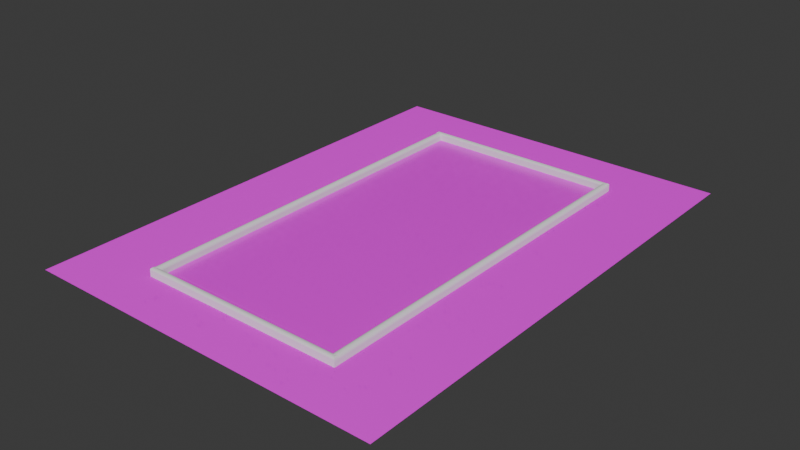 # Source: map1.blend  (saved by Blender 4.0.36; exported with 4.5.12 LTS)
import bpy
from mathutils import Matrix  # noqa: F401  (used for matrix-valued properties, if any)

bpy.ops.wm.read_factory_settings(use_empty=True)
scene = bpy.context.scene
scene.name = 'Scene'

# ---- collections
col_collection = bpy.data.collections.new('Collection'); scene.collection.children.link(col_collection)

# ---- images (referenced by path relative to the original .blend; pixels are not part of the script)
import os
ASSET_DIR = os.environ.get("B2B_ASSET_DIR", "")  # directory of the original .blend (textures are referenced by path, not embedded)
HERE = os.path.dirname(os.path.abspath(__file__))  # packed textures are extracted next to this script under _unpacked/

def load_image(name, relpath, width, height, colorspace="sRGB"):
    """Load a texture the original file referenced (path relative to the .blend, or extracted next to this script)."""
    p = next((c for c in (os.path.join(HERE, relpath), os.path.join(ASSET_DIR, relpath)) if relpath and os.path.exists(c)), "")
    if p:
        img = bpy.data.images.load(p, check_existing=True)
        img.name = name
    else:  # same state as the original file: an image datablock whose file is absent (Cycles renders it pink)
        img = bpy.data.images.new(name, width, height)
        img.source = "FILE"
        img.filepath = "//" + (relpath or name)
    img.colorspace_settings.name = colorspace
    return img
img_metal_floor_001_height_png = load_image('Metal_Floor_001_height.png', 'textures/metalFloor/Metal_Floor_001_height.png', 1024, 1024, 'Non-Color')
img_metal_floor_001_basecolor_jpg = load_image('Metal_Floor_001_basecolor.jpg', 'textures/metalFloor/Metal_Floor_001_basecolor.jpg', 1024, 1024, 'sRGB')
img_metal_floor_001_metallic_jpg = load_image('Metal_Floor_001_metallic.jpg', 'textures/metalFloor/Metal_Floor_001_metallic.jpg', 1024, 1024, 'Non-Color')
img_metal_floor_001_roughness_jpg = load_image('Metal_Floor_001_roughness.jpg', 'textures/metalFloor/Metal_Floor_001_roughness.jpg', 1024, 1024, 'Non-Color')
img_metal_floor_001_normal_jpg = load_image('Metal_Floor_001_normal.jpg', 'textures/metalFloor/Metal_Floor_001_normal.jpg', 1024, 1024, 'Non-Color')
img_metal_floor_001_ambientocclusion_jpg = load_image('Metal_Floor_001_ambientOcclusion.jpg', 'textures/metalFloor/Metal_Floor_001_ambientOcclusion.jpg', 1024, 1024, 'Non-Color')
img_stylized_grass_003_height_png = load_image('Stylized_Grass_003_height.png', 'textures/Stylized_Grass_003_SD-20240325T130359Z-001/Stylized_Grass_003_SD/Stylized_Grass_003_height.png', 1024, 1024, 'Non-Color')
img_stylized_grass_003_normal_jpg = load_image('Stylized_Grass_003_normal.jpg', 'textures/Stylized_Grass_003_SD-20240325T130359Z-001/Stylized_Grass_003_SD/Stylized_Grass_003_normal.jpg', 1024, 1024, 'Non-Color')
img_stylized_grass_003_ambientocclusion_jpg = load_image('Stylized_Grass_003_ambientOcclusion.jpg', 'textures/Stylized_Grass_003_SD-20240325T130359Z-001/Stylized_Grass_003_SD/Stylized_Grass_003_ambientOcclusion.jpg', 1024, 1024, 'Non-Color')
img_stylized_grass_003_roughness_jpg = load_image('Stylized_Grass_003_roughness.jpg', 'textures/Stylized_Grass_003_SD-20240325T130359Z-001/Stylized_Grass_003_SD/Stylized_Grass_003_roughness.jpg', 1024, 1024, 'Non-Color')
img_stylized_grass_003_basecolor_jpg = load_image('Stylized_Grass_003_basecolor.jpg', 'textures/Stylized_Grass_003_SD-20240325T130359Z-001/Stylized_Grass_003_SD/Stylized_Grass_003_basecolor.jpg', 1024, 1024, 'sRGB')

# ---- materials (node trees are filled in below, after node groups)
mat_metalfloor = bpy.data.materials.new('metalFloor')
mat_metalfloor.use_transparent_shadow = False
mat_material_003 = bpy.data.materials.new('Material.003')
mat_material_003.use_transparent_shadow = False

# ---- material node trees
mat_metalfloor.use_nodes = True; mat_metalfloor.node_tree.nodes.clear()
_N = mat_metalfloor.node_tree.nodes; _L = mat_metalfloor.node_tree.links
n0 = _N.new('ShaderNodeOutputMaterial'); n0.name = 'Material Output'; n0.location = (300, 300)
n1 = _N.new('ShaderNodeBsdfPrincipled'); n1.name = 'Principled BSDF'; n1.location = (10, 300)
n1.inputs[3].default_value = 1.45
n2 = _N.new('ShaderNodeTexImage'); n2.name = 'Image Texture'; n2.location = (88, -1440)
n2.label = 'Displacement'
n2.image = img_metal_floor_001_height_png
n3 = _N.new('ShaderNodeDisplacement'); n3.name = 'Displacement'; n3.location = (110, -400)
n3.inputs[2].default_value = 1.0
n4 = _N.new('ShaderNodeTexImage'); n4.name = 'Image Texture.001'; n4.location = (88, -320)
n4.label = 'Base Color'
n4.image = img_metal_floor_001_basecolor_jpg
n5 = _N.new('ShaderNodeTexImage'); n5.name = 'Image Texture.002'; n5.location = (88, -600)
n5.label = 'Metallic'
n5.image = img_metal_floor_001_metallic_jpg
n6 = _N.new('ShaderNodeTexImage'); n6.name = 'Image Texture.003'; n6.location = (88, -880)
n6.label = 'Roughness'
n6.image = img_metal_floor_001_roughness_jpg
n7 = _N.new('ShaderNodeTexImage'); n7.name = 'Image Texture.004'; n7.location = (88, -1160)
n7.label = 'Normal'
n7.image = img_metal_floor_001_normal_jpg
n8 = _N.new('ShaderNodeNormalMap'); n8.name = 'Normal Map'; n8.location = (-240, -620)
n9 = _N.new('ShaderNodeTexImage'); n9.name = 'Image Texture.005'; n9.location = (88, -40)
n9.label = 'Ambient Occlusion'
n9.image = img_metal_floor_001_ambientocclusion_jpg
n10 = _N.new('ShaderNodeMapping'); n10.name = 'Mapping'; n10.location = (230, -40)
n10.inputs[3].default_value = (2.0, 2.0, 1.0)
n11 = _N.new('NodeReroute'); n11.name = 'Reroute'; n11.location = (38, -831)
n11.width = 16
n11.socket_idname = 'NodeSocketVector'
n12 = _N.new('ShaderNodeTexCoord'); n12.name = 'Texture Coordinate'; n12.location = (30, -40)
n13 = _N.new('NodeFrame'); n13.name = 'Frame'; n13.location = (-1270, 340)
n13.label = 'Mapping'
n13.width = 400
n14 = _N.new('NodeFrame'); n14.name = 'Frame.001'; n14.location = (-628, 540)
n14.label = 'Textures'
n14.width = 358
n2.parent = n14
n4.parent = n14
n5.parent = n14
n6.parent = n14
n7.parent = n14
n9.parent = n14
n10.parent = n13
n11.parent = n14
n12.parent = n13
_L.new(n1.outputs[0], n0.inputs[0])
_L.new(n2.outputs[0], n3.inputs[0])
_L.new(n3.outputs[0], n0.inputs[2])
_L.new(n4.outputs[0], n1.inputs[0])
_L.new(n5.outputs[0], n1.inputs[1])
_L.new(n6.outputs[0], n1.inputs[2])
_L.new(n7.outputs[0], n8.inputs[1])
_L.new(n8.outputs[0], n1.inputs[5])
_L.new(n11.outputs[0], n9.inputs[0])
_L.new(n11.outputs[0], n4.inputs[0])
_L.new(n11.outputs[0], n5.inputs[0])
_L.new(n11.outputs[0], n6.inputs[0])
_L.new(n11.outputs[0], n7.inputs[0])
_L.new(n11.outputs[0], n2.inputs[0])
_L.new(n10.outputs[0], n11.inputs[0])
_L.new(n12.outputs[2], n10.inputs[0])
n0.is_active_output = True
mat_material_003.use_nodes = True; mat_material_003.node_tree.nodes.clear()
_N = mat_material_003.node_tree.nodes; _L = mat_material_003.node_tree.links
n0 = _N.new('NodeFrame'); n0.name = 'Frame'; n0.location = (-1270, 340)
n0.label = 'Mapping'
n0.width = 400
n1 = _N.new('NodeFrame'); n1.name = 'Frame.001'; n1.location = (-628, 540)
n1.label = 'Textures'
n1.width = 358
n2 = _N.new('ShaderNodeOutputMaterial'); n2.name = 'Material Output'; n2.location = (300, 300)
n3 = _N.new('ShaderNodeDisplacement'); n3.name = 'Displacement'; n3.location = (110, -400)
n3.inputs[2].default_value = 1.0
n4 = _N.new('ShaderNodeNormalMap'); n4.name = 'Normal Map'; n4.location = (-240, -340)
n5 = _N.new('ShaderNodeTexCoord'); n5.name = 'Texture Coordinate'; n5.location = (30, -40)
n6 = _N.new('ShaderNodeTexImage'); n6.name = 'Image Texture'; n6.location = (88, -1160)
n6.label = 'Displacement'
n6.image = img_stylized_grass_003_height_png
n6.extension = 'EXTEND'
n7 = _N.new('ShaderNodeTexImage'); n7.name = 'Image Texture.003'; n7.location = (88, -880)
n7.label = 'Normal'
n7.image = img_stylized_grass_003_normal_jpg
n7.extension = 'EXTEND'
n8 = _N.new('NodeReroute'); n8.name = 'Reroute'; n8.location = (38, -710)
n8.width = 16
n8.socket_idname = 'NodeSocketVector'
n9 = _N.new('ShaderNodeTexImage'); n9.name = 'Image Texture.004'; n9.location = (88, -40)
n9.label = 'Ambient Occlusion'
n9.image = img_stylized_grass_003_ambientocclusion_jpg
n9.extension = 'EXTEND'
n10 = _N.new('ShaderNodeTexImage'); n10.name = 'Image Texture.002'; n10.location = (88, -600)
n10.label = 'Roughness'
n10.image = img_stylized_grass_003_roughness_jpg
n10.extension = 'EXTEND'
n11 = _N.new('ShaderNodeBsdfPrincipled'); n11.name = 'Principled BSDF'; n11.location = (10, 300)
n11.inputs[3].default_value = 1.45
n12 = _N.new('ShaderNodeTexImage'); n12.name = 'Image Texture.001'; n12.location = (88, -320)
n12.label = 'Base Color'
n12.image = img_stylized_grass_003_basecolor_jpg
n12.interpolation = 'Smart'
n12.extension = 'EXTEND'
n13 = _N.new('ShaderNodeMapping'); n13.name = 'Mapping'; n13.location = (230, -40)
n13.inputs[3].default_value = (3.0, 3.0, 1.0)
n5.parent = n0
n6.parent = n1
n7.parent = n1
n8.parent = n1
n9.parent = n1
n10.parent = n1
n12.parent = n1
n13.parent = n0
_L.new(n11.outputs[0], n2.inputs[0])
_L.new(n6.outputs[0], n3.inputs[0])
_L.new(n3.outputs[0], n2.inputs[2])
_L.new(n12.outputs[0], n11.inputs[0])
_L.new(n10.outputs[0], n11.inputs[2])
_L.new(n7.outputs[0], n4.inputs[1])
_L.new(n4.outputs[0], n11.inputs[5])
_L.new(n8.outputs[0], n9.inputs[0])
_L.new(n8.outputs[0], n12.inputs[0])
_L.new(n8.outputs[0], n10.inputs[0])
_L.new(n8.outputs[0], n7.inputs[0])
_L.new(n8.outputs[0], n6.inputs[0])
_L.new(n13.outputs[0], n8.inputs[0])
_L.new(n5.outputs[2], n13.inputs[0])
n2.is_active_output = True

# ---- world
world_world = bpy.data.worlds.new('World'); scene.world = world_world
world_world.use_nodes = True; world_world.node_tree.nodes.clear()
_N = world_world.node_tree.nodes; _L = world_world.node_tree.links
n0 = _N.new('ShaderNodeOutputWorld'); n0.name = 'World Output'; n0.location = (300, 300)
n1 = _N.new('ShaderNodeBackground'); n1.name = 'Background'; n1.location = (10, 300)
n1.inputs[0].default_value = (0.05088, 0.05088, 0.05088, 1.0)
_L.new(n1.outputs[0], n0.inputs[0])
n0.is_active_output = True
world_world.color = (0.05088, 0.05088, 0.05088)
world_world.use_sun_shadow = False
world_world.sun_shadow_jitter_overblur = 0.0

# ---- meshes
me_plane = bpy.data.meshes.new('Plane')
me_plane.from_pydata([(-1.0, -1.0, 0.0), (1.0, -1.0, 0.0), (-1.0, 1.0, 0.0), (1.0, 1.0, 0.0)], [], [(0, 1, 3, 2)])
_uv = me_plane.uv_layers.new(name='UVMap')
_uv.uv.foreach_set('vector', [0.0, 0.0, 1.0, 0.0, 1.0, 1.0, 0.0, 1.0])
me_plane.materials.append(mat_metalfloor)
me_plane.update()
me_cube_001 = bpy.data.meshes.new('Cube.001')
me_cube_001.from_pydata([(-0.4049, -11.57, -1.0), (-0.4049, 21.85, -1.0), (0.4049, -11.57, -1.0), (0.4049, 21.85, -1.0), (-0.001659, -11.17, -0.01036), (-0.4049, -11.57, -0.4136), (-0.08032, -11.25, -0.01811), (-0.156, -11.32, -0.04105), (-0.2257, -11.39, -0.07831), (-0.2868, -11.45, -0.1285), (-0.3369, -11.5, -0.1896), (-0.3742, -11.54, -0.2593), (-0.3971, -11.56, -0.3349), (-0.001659, 11.17, -0.01036), (-0.4049, 21.85, -0.4136), (-0.08032, 21.53, -0.01811), (-0.156, 21.6, -0.04105), (-0.2257, 21.67, -0.07831), (-0.2868, 21.73, -0.1285), (-0.3369, 21.78, -0.1896), (-0.3742, 21.82, -0.2593), (-0.3971, 21.84, -0.3349), (0.001659, -11.17, -0.01036), (0.4049, -11.57, -0.4136), (0.08032, -11.25, -0.01811), (0.156, -11.32, -0.04105), (0.2257, -11.39, -0.07831), (0.2868, -11.45, -0.1285), (0.3369, -11.5, -0.1896), (0.3742, -11.54, -0.2593), (0.3971, -11.56, -0.3349), (0.001659, 11.17, -0.01036), (0.4049, 21.85, -0.4136), (0.08032, 21.53, -0.01811), (0.156, 21.6, -0.04105), (0.2257, 21.67, -0.07831), (0.2868, 21.73, -0.1285), (0.3369, 21.78, -0.1896), (0.3742, 21.82, -0.2593), (0.3971, 21.84, -0.3349)], [], [(31, 13, 4, 22), (3, 32, 23, 2), (0, 5, 14, 1), (1, 3, 2, 0), (1, 14, 32, 3), (4, 13, 15, 6), (6, 15, 16, 7), (7, 16, 17, 8), (8, 17, 18, 9), (9, 18, 19, 10), (10, 19, 20, 11), (11, 20, 21, 12), (12, 21, 14, 5), (13, 31, 33, 15), (15, 33, 34, 16), (16, 34, 35, 17), (17, 35, 36, 18), (18, 36, 37, 19), (19, 37, 38, 20), (20, 38, 39, 21), (21, 39, 32, 14), (31, 22, 24, 33), (33, 24, 25, 34), (34, 25, 26, 35), (35, 26, 27, 36), (36, 27, 28, 37), (37, 28, 29, 38), (38, 29, 30, 39), (39, 30, 23, 32), (22, 4, 6, 24), (24, 6, 7, 25), (25, 7, 8, 26), (26, 8, 9, 27), (27, 9, 10, 28), (28, 10, 11, 29), (29, 11, 12, 30), (30, 12, 5, 23), (2, 23, 5, 0)])
_uv = me_cube_001.uv_layers.new(name='UVMap')
_uv.uv.foreach_set('vector', [0.7495, 0.5044, 0.7505, 0.5044, 0.7505, 0.7456, 0.7495, 0.7456, 0.375, 0.5, 0.5231, 0.5, 0.5231, 0.75, 0.375, 0.75, 0.375, 0.0, 0.5231, 0.0, 0.5231, 0.25, 0.375, 0.25, 0.125, 0.5, 0.375, 0.5, 0.375, 0.75, 0.125, 0.75, 0.375, 0.25, 0.5231, 0.25, 0.5231, 0.5, 0.375, 0.5, 0.7505, 0.7456, 0.7505, 0.5044, 0.7748, 0.5035, 0.7748, 0.7465, 0.7748, 0.7465, 0.7748, 0.5035, 0.7982, 0.5027, 0.7982, 0.7473, 0.7982, 0.7473, 0.7982, 0.5027, 0.8197, 0.5019, 0.8197, 0.7481, 0.8197, 0.7481, 0.8197, 0.5019, 0.875, 0.5013, 0.875, 0.7487, 0.625, 0.001276, 0.625, 0.2487, 0.5797, 0.2493, 0.5797, 0.0007341, 0.5797, 0.0007341, 0.5797, 0.2493, 0.5621, 0.2497, 0.5621, 0.0003316, 0.5621, 0.0003316, 0.5621, 0.2497, 0.543, 0.2499, 0.543, 8.371e-05, 0.543, 8.371e-05, 0.543, 0.2499, 0.5231, 0.25, 0.5231, 0.0, 0.7505, 0.5044, 0.7495, 0.5044, 0.7252, 0.5035, 0.7748, 0.5035, 0.7748, 0.5035, 0.7252, 0.5035, 0.7018, 0.5027, 0.7982, 0.5027, 0.7982, 0.5027, 0.7018, 0.5027, 0.6803, 0.5019, 0.8197, 0.5019, 0.8197, 0.5019, 0.6803, 0.5019, 0.6615, 0.5, 0.8385, 0.5, 0.625, 0.2865, 0.625, 0.4635, 0.5797, 0.479, 0.5797, 0.271, 0.5797, 0.271, 0.5797, 0.479, 0.5621, 0.4905, 0.5621, 0.2595, 0.5621, 0.2595, 0.5621, 0.4905, 0.543, 0.4976, 0.543, 0.2524, 0.543, 0.2524, 0.543, 0.4976, 0.5231, 0.5, 0.5231, 0.25, 0.7495, 0.5044, 0.7495, 0.7456, 0.7252, 0.7465, 0.7252, 0.5035, 0.7252, 0.5035, 0.7252, 0.7465, 0.7018, 0.7473, 0.7018, 0.5027, 0.7018, 0.5027, 0.7018, 0.7473, 0.6803, 0.7481, 0.6803, 0.5019, 0.6803, 0.5019, 0.6803, 0.7481, 0.625, 0.7487, 0.625, 0.5013, 0.625, 0.5013, 0.625, 0.7487, 0.5797, 0.7493, 0.5797, 0.5007, 0.5797, 0.5007, 0.5797, 0.7493, 0.5621, 0.7497, 0.5621, 0.5003, 0.5621, 0.5003, 0.5621, 0.7497, 0.543, 0.7499, 0.543, 0.5001, 0.543, 0.5001, 0.543, 0.7499, 0.5231, 0.75, 0.5231, 0.5, 0.7495, 0.7456, 0.7505, 0.7456, 0.7748, 0.7465, 0.7252, 0.7465, 0.7252, 0.7465, 0.7748, 0.7465, 0.7982, 0.7473, 0.7018, 0.7473, 0.7018, 0.7473, 0.7982, 0.7473, 0.8197, 0.7481, 0.6803, 0.7481, 0.6803, 0.7481, 0.8197, 0.7481, 0.8385, 0.75, 0.6615, 0.75, 0.625, 0.7865, 0.625, 0.9635, 0.5797, 0.979, 0.5797, 0.771, 0.5797, 0.771, 0.5797, 0.979, 0.5621, 0.9905, 0.5621, 0.7595, 0.5621, 0.7595, 0.5621, 0.9905, 0.543, 0.9976, 0.543, 0.7524, 0.543, 0.7524, 0.543, 0.9976, 0.5231, 1.0, 0.5231, 0.75, 0.375, 0.75, 0.5231, 0.75, 0.5231, 1.0, 0.375, 1.0])
me_cube_001.update()
me_cube_003 = bpy.data.meshes.new('Cube.003')
me_cube_003.from_pydata([(-0.4049, -11.57, -1.0), (-0.4049, 21.85, -1.0), (0.4049, -11.57, -1.0), (0.4049, 21.85, -1.0), (-0.001659, -11.17, -0.01036), (-0.4049, -11.57, -0.4136), (-0.08032, -11.25, -0.01811), (-0.156, -11.32, -0.04105), (-0.2257, -11.39, -0.07831), (-0.2868, -11.45, -0.1285), (-0.3369, -11.5, -0.1896), (-0.3742, -11.54, -0.2593), (-0.3971, -11.56, -0.3349), (-0.001659, 21.45, -0.01036), (-0.4049, 21.85, -0.4136), (-0.08032, 21.53, -0.01811), (-0.156, 21.6, -0.04105), (-0.2257, 21.67, -0.07831), (-0.2868, 21.73, -0.1285), (-0.3369, 21.78, -0.1896), (-0.3742, 21.82, -0.2593), (-0.3971, 21.84, -0.3349), (0.001659, -11.17, -0.01036), (0.4049, -11.57, -0.4136), (0.08032, -11.25, -0.01811), (0.156, -11.32, -0.04105), (0.2257, -11.39, -0.07831), (0.2868, -11.45, -0.1285), (0.3369, -11.5, -0.1896), (0.3742, -11.54, -0.2593), (0.3971, -11.56, -0.3349), (0.001659, 21.45, -0.01036), (0.4049, 21.85, -0.4136), (0.08032, 21.53, -0.01811), (0.156, 21.6, -0.04105), (0.2257, 21.67, -0.07831), (0.2868, 21.73, -0.1285), (0.3369, 21.78, -0.1896), (0.3742, 21.82, -0.2593), (0.3971, 21.84, -0.3349)], [], [(31, 13, 4, 22), (3, 32, 23, 2), (0, 5, 14, 1), (1, 3, 2, 0), (1, 14, 32, 3), (4, 13, 15, 6), (6, 15, 16, 7), (7, 16, 17, 8), (8, 17, 18, 9), (9, 18, 19, 10), (10, 19, 20, 11), (11, 20, 21, 12), (12, 21, 14, 5), (13, 31, 33, 15), (15, 33, 34, 16), (16, 34, 35, 17), (17, 35, 36, 18), (18, 36, 37, 19), (19, 37, 38, 20), (20, 38, 39, 21), (21, 39, 32, 14), (31, 22, 24, 33), (33, 24, 25, 34), (34, 25, 26, 35), (35, 26, 27, 36), (36, 27, 28, 37), (37, 28, 29, 38), (38, 29, 30, 39), (39, 30, 23, 32), (22, 4, 6, 24), (24, 6, 7, 25), (25, 7, 8, 26), (26, 8, 9, 27), (27, 9, 10, 28), (28, 10, 11, 29), (29, 11, 12, 30), (30, 12, 5, 23), (2, 23, 5, 0)])
_uv = me_cube_003.uv_layers.new(name='UVMap')
_uv.uv.foreach_set('vector', [0.7495, 0.5044, 0.7505, 0.5044, 0.7505, 0.7456, 0.7495, 0.7456, 0.375, 0.5, 0.5231, 0.5, 0.5231, 0.75, 0.375, 0.75, 0.375, 0.0, 0.5231, 0.0, 0.5231, 0.25, 0.375, 0.25, 0.125, 0.5, 0.375, 0.5, 0.375, 0.75, 0.125, 0.75, 0.375, 0.25, 0.5231, 0.25, 0.5231, 0.5, 0.375, 0.5, 0.7505, 0.7456, 0.7505, 0.5044, 0.7748, 0.5035, 0.7748, 0.7465, 0.7748, 0.7465, 0.7748, 0.5035, 0.7982, 0.5027, 0.7982, 0.7473, 0.7982, 0.7473, 0.7982, 0.5027, 0.8197, 0.5019, 0.8197, 0.7481, 0.8197, 0.7481, 0.8197, 0.5019, 0.875, 0.5013, 0.875, 0.7487, 0.625, 0.001276, 0.625, 0.2487, 0.5797, 0.2493, 0.5797, 0.0007341, 0.5797, 0.0007341, 0.5797, 0.2493, 0.5621, 0.2497, 0.5621, 0.0003316, 0.5621, 0.0003316, 0.5621, 0.2497, 0.543, 0.2499, 0.543, 8.371e-05, 0.543, 8.371e-05, 0.543, 0.2499, 0.5231, 0.25, 0.5231, 0.0, 0.7505, 0.5044, 0.7495, 0.5044, 0.7252, 0.5035, 0.7748, 0.5035, 0.7748, 0.5035, 0.7252, 0.5035, 0.7018, 0.5027, 0.7982, 0.5027, 0.7982, 0.5027, 0.7018, 0.5027, 0.6803, 0.5019, 0.8197, 0.5019, 0.8197, 0.5019, 0.6803, 0.5019, 0.6615, 0.5, 0.8385, 0.5, 0.625, 0.2865, 0.625, 0.4635, 0.5797, 0.479, 0.5797, 0.271, 0.5797, 0.271, 0.5797, 0.479, 0.5621, 0.4905, 0.5621, 0.2595, 0.5621, 0.2595, 0.5621, 0.4905, 0.543, 0.4976, 0.543, 0.2524, 0.543, 0.2524, 0.543, 0.4976, 0.5231, 0.5, 0.5231, 0.25, 0.7495, 0.5044, 0.7495, 0.7456, 0.7252, 0.7465, 0.7252, 0.5035, 0.7252, 0.5035, 0.7252, 0.7465, 0.7018, 0.7473, 0.7018, 0.5027, 0.7018, 0.5027, 0.7018, 0.7473, 0.6803, 0.7481, 0.6803, 0.5019, 0.6803, 0.5019, 0.6803, 0.7481, 0.625, 0.7487, 0.625, 0.5013, 0.625, 0.5013, 0.625, 0.7487, 0.5797, 0.7493, 0.5797, 0.5007, 0.5797, 0.5007, 0.5797, 0.7493, 0.5621, 0.7497, 0.5621, 0.5003, 0.5621, 0.5003, 0.5621, 0.7497, 0.543, 0.7499, 0.543, 0.5001, 0.543, 0.5001, 0.543, 0.7499, 0.5231, 0.75, 0.5231, 0.5, 0.7495, 0.7456, 0.7505, 0.7456, 0.7748, 0.7465, 0.7252, 0.7465, 0.7252, 0.7465, 0.7748, 0.7465, 0.7982, 0.7473, 0.7018, 0.7473, 0.7018, 0.7473, 0.7982, 0.7473, 0.8197, 0.7481, 0.6803, 0.7481, 0.6803, 0.7481, 0.8197, 0.7481, 0.8385, 0.75, 0.6615, 0.75, 0.625, 0.7865, 0.625, 0.9635, 0.5797, 0.979, 0.5797, 0.771, 0.5797, 0.771, 0.5797, 0.979, 0.5621, 0.9905, 0.5621, 0.7595, 0.5621, 0.7595, 0.5621, 0.9905, 0.543, 0.9976, 0.543, 0.7524, 0.543, 0.7524, 0.543, 0.9976, 0.5231, 1.0, 0.5231, 0.75, 0.375, 0.75, 0.5231, 0.75, 0.5231, 1.0, 0.375, 1.0])
me_cube_003.update()
me_cube_004 = bpy.data.meshes.new('Cube.004')
me_cube_004.from_pydata([(-11.59, -0.2318, -1.0), (-11.59, 0.2318, -1.0), (11.59, -0.2318, -1.0), (11.59, 0.2318, -1.0), (-11.36, 0.001392, -0.01715), (-11.59, -0.2318, -0.2503), (-11.41, -0.04409, -0.02163), (-11.45, -0.08783, -0.0349), (-11.49, -0.1281, -0.05645), (-11.52, -0.1635, -0.08544), (-11.55, -0.1925, -0.1208), (-11.58, -0.214, -0.1611), (-11.59, -0.2273, -0.2048), (-11.36, -0.001392, -0.01715), (-11.59, 0.2318, -0.2503), (-11.41, 0.04409, -0.02163), (-11.45, 0.08783, -0.0349), (-11.49, 0.1281, -0.05645), (-11.52, 0.1635, -0.08544), (-11.55, 0.1925, -0.1208), (-11.58, 0.214, -0.1611), (-11.59, 0.2273, -0.2048), (11.36, 0.001392, -0.01715), (11.59, -0.2318, -0.2503), (11.41, -0.04409, -0.02163), (11.45, -0.08783, -0.0349), (11.49, -0.1281, -0.05645), (11.52, -0.1635, -0.08544), (11.55, -0.1925, -0.1208), (11.58, -0.214, -0.1611), (11.59, -0.2273, -0.2048), (11.36, -0.001392, -0.01715), (11.59, 0.2318, -0.2503), (11.41, 0.04409, -0.02163), (11.45, 0.08783, -0.0349), (11.49, 0.1281, -0.05645), (11.52, 0.1635, -0.08544), (11.55, 0.1925, -0.1208), (11.58, 0.214, -0.1611), (11.59, 0.2273, -0.2048), (-12.4, 0.2318, -1.0), (-12.4, -0.2318, -1.0), (-12.21, -0.04409, -0.02163), (-12.17, 0.001392, -0.01715), (-12.17, -0.001392, -0.01715), (-12.21, 0.04409, -0.02163), (-12.26, -0.08783, -0.0349), (-12.26, 0.08783, -0.0349), (-12.3, -0.1281, -0.05645), (-12.3, 0.1281, -0.05645), (-12.33, -0.1635, -0.08544), (-12.33, 0.1635, -0.08544), (-12.36, -0.1925, -0.1208), (-12.36, 0.1925, -0.1208), (-12.38, -0.214, -0.1611), (-12.38, 0.214, -0.1611), (-12.4, -0.2273, -0.2048), (-12.4, 0.2273, -0.2048), (-12.4, -0.2318, -0.2503), (-12.4, 0.2318, -0.2503), (12.37, -0.2318, -1.0), (12.37, 0.2318, -1.0), (12.14, -0.001392, -0.01715), (12.18, 0.04409, -0.02163), (12.23, 0.08783, -0.0349), (12.27, 0.1281, -0.05645), (12.3, 0.1635, -0.08544), (12.33, 0.1925, -0.1208), (12.35, 0.214, -0.1611), (12.37, 0.2273, -0.2048), (12.37, 0.2318, -0.2503), (12.14, 0.001392, -0.01715), (12.18, -0.04409, -0.02163), (12.23, -0.08783, -0.0349), (12.27, -0.1281, -0.05645), (12.3, -0.1635, -0.08544), (12.33, -0.1925, -0.1208), (12.35, -0.214, -0.1611), (12.37, -0.2273, -0.2048), (12.37, -0.2318, -0.2503), (12.06, -0.001392, -0.01715), (12.14, 0.08783, -0.0349), (12.06, 0.001392, -0.01715), (12.18, 0.1281, -0.05645), (12.31, 0.214, -0.1611), (12.1, 0.04409, -0.02163), (12.24, 0.1635, -0.08544), (12.35, 0.2273, -0.2048), (12.28, 0.1925, -0.1208), (12.28, 0.1925, -0.1208), (12.33, 0.1925, -0.1208), (12.1, 0.04409, -0.02163), (12.18, 0.04409, -0.02163), (12.14, -0.001392, -0.01715), (12.23, 0.08783, -0.0349), (12.27, 0.1281, -0.05645), (12.3, 0.1635, -0.08544), (12.35, 0.214, -0.1611), (12.37, 0.2273, -0.2048), (12.37, 0.2318, -0.2503), (12.06, -0.001392, -0.01715), (12.14, 0.08783, -0.0349), (12.18, 0.1281, -0.05645), (12.31, 0.214, -0.1611), (12.24, 0.1635, -0.08544), (12.35, 0.2273, -0.2048), (12.28, 0.1925, -0.1208), (12.33, 0.1925, -0.1208), (12.1, 0.04409, -0.02163), (12.18, 0.04409, -0.02163), (12.14, -0.001392, -0.01715), (12.23, 0.08783, -0.0349), (12.27, 0.1281, -0.05645), (12.3, 0.1635, -0.08544), (12.35, 0.214, -0.1611), (12.37, 0.2273, -0.2048), (12.37, 0.2318, -0.2503), (12.06, -0.001392, -0.01715), (12.14, 0.08783, -0.0349), (12.18, 0.1281, -0.05645), (12.31, 0.214, -0.1611), (12.24, 0.1635, -0.08544), (12.35, 0.2273, -0.2048), (12.14, 0.08783, -0.0349), (12.1, 0.04409, -0.02163), (12.18, 0.04409, -0.02163), (12.23, 0.08783, -0.0349), (12.35, 0.2273, -0.2048), (12.31, 0.214, -0.1611), (12.35, 0.214, -0.1611), (12.37, 0.2273, -0.2048), (12.31, 0.214, -0.1611), (12.28, 0.1925, -0.1208), (12.33, 0.1925, -0.1208), (12.35, 0.214, -0.1611), (12.24, 0.1635, -0.08544), (12.18, 0.1281, -0.05645), (12.27, 0.1281, -0.05645), (12.3, 0.1635, -0.08544), (12.1, 0.04409, -0.02163), (12.06, -0.001392, -0.01715), (12.14, -0.001392, -0.01715), (12.18, 0.04409, -0.02163), (12.28, 0.1925, -0.1208), (12.24, 0.1635, -0.08544), (12.3, 0.1635, -0.08544), (12.33, 0.1925, -0.1208), (12.18, 0.1281, -0.05645), (12.14, 0.08783, -0.0349), (12.23, 0.08783, -0.0349), (12.27, 0.1281, -0.05645), (12.37, 0.2318, -0.2503), (12.35, 0.2273, -0.2048), (12.37, 0.2273, -0.2048), (12.07, -0.001392, -0.01715), (12.3, -0.214, -0.1611), (12.23, -0.1635, -0.08544), (12.1, -0.04409, -0.02163), (12.32, -0.2273, -0.2048), (12.34, -0.2318, -0.2503), (12.27, -0.1925, -0.1208), (12.14, -0.08783, -0.0349), (12.18, -0.1281, -0.05645)], [], [(31, 13, 4, 22), (23, 2, 60, 79, 159), (21, 14, 59, 57), (1, 3, 2, 0), (1, 14, 32, 3), (16, 17, 49, 47), (6, 4, 43, 42), (5, 12, 56, 58), (8, 7, 46, 48), (18, 19, 53, 51), (10, 9, 50, 52), (20, 21, 57, 55), (15, 16, 47, 45), (13, 31, 33, 15), (15, 33, 34, 16), (16, 34, 35, 17), (17, 35, 36, 18), (18, 36, 37, 19), (19, 37, 38, 20), (20, 38, 39, 21), (21, 39, 32, 14), (28, 29, 155, 160), (39, 38, 84, 87), (24, 25, 161, 157), (35, 34, 81, 83), (27, 28, 160, 156), (38, 37, 88, 84), (22, 24, 157, 82), (34, 33, 85, 81), (22, 4, 6, 24), (24, 6, 7, 25), (25, 7, 8, 26), (26, 8, 9, 27), (27, 9, 10, 28), (28, 10, 11, 29), (29, 11, 12, 30), (30, 12, 5, 23), (2, 23, 5, 0), (41, 58, 59, 40), (43, 44, 45, 42), (42, 45, 47, 46), (46, 47, 49, 48), (48, 49, 51, 50), (50, 51, 53, 52), (52, 53, 55, 54), (54, 55, 57, 56), (56, 57, 59, 58), (4, 13, 44, 43), (11, 10, 52, 54), (13, 15, 45, 44), (19, 20, 55, 53), (0, 5, 58, 41), (9, 8, 48, 50), (14, 1, 40, 59), (1, 0, 41, 40), (17, 18, 51, 49), (7, 6, 42, 46), (12, 11, 54, 56), (61, 70, 79, 60), (62, 71, 72, 63), (63, 72, 73, 64), (64, 73, 74, 65), (65, 74, 75, 66), (66, 75, 76, 67), (67, 76, 77, 68), (68, 77, 78, 69), (69, 78, 79, 70), (36, 35, 83, 86), (25, 26, 162, 161), (32, 39, 87, 70), (29, 30, 158, 155), (33, 31, 80, 85), (3, 32, 70, 61), (37, 36, 86, 88), (26, 27, 156, 162), (31, 22, 82, 80), (30, 23, 159, 158), (2, 3, 61, 60), (88, 86, 104, 89), (64, 65, 95, 94), (80, 82, 154), (85, 80, 100, 91), (63, 64, 94, 92), (86, 83, 102, 104), (80, 154, 62, 93, 100), (62, 63, 92, 93), (69, 70, 99, 98), (95, 96, 113, 112), (104, 102, 119, 121), (94, 95, 112, 111), (103, 89, 106, 120), (92, 94, 111, 109), (100, 93, 110, 117), (105, 103, 120, 122), (93, 92, 109, 110), (65, 66, 96, 95), (83, 81, 101, 102), (81, 85, 91, 101), (66, 67, 90, 96), (70, 87, 105, 99), (87, 84, 103, 105), (67, 68, 97, 90), (68, 69, 98, 97), (84, 88, 89, 103), (82, 157, 72, 71), (156, 160, 76, 75), (157, 161, 73, 72), (158, 159, 79, 78), (155, 158, 78, 77), (154, 82, 71, 62), (162, 156, 75, 74), (91, 100, 117, 108), (96, 90, 107, 113), (89, 104, 121, 106), (90, 97, 114, 107), (102, 101, 118, 119), (97, 98, 115, 114), (99, 105, 122, 116), (101, 91, 108, 118), (98, 99, 116, 115), (123, 124, 125, 126), (108, 124, 123, 118), (109, 125, 124, 108), (111, 126, 125, 109), (118, 123, 126, 111), (127, 128, 129, 130), (120, 128, 127, 122), (114, 129, 128, 120), (115, 130, 129, 114), (122, 127, 130, 115), (131, 132, 133, 134), (106, 132, 131, 120), (107, 133, 132, 106), (114, 134, 133, 107), (120, 131, 134, 114), (135, 136, 137, 138), (119, 136, 135, 121), (112, 137, 136, 119), (113, 138, 137, 112), (121, 135, 138, 113), (139, 140, 141, 142), (117, 140, 139, 108), (110, 141, 140, 117), (109, 142, 141, 110), (108, 139, 142, 109), (143, 144, 145, 146), (121, 144, 143, 106), (113, 145, 144, 121), (107, 146, 145, 113), (106, 143, 146, 107), (147, 148, 149, 150), (118, 148, 147, 119), (111, 149, 148, 118), (112, 150, 149, 111), (119, 147, 150, 112), (151, 152, 153), (122, 152, 151, 116), (115, 153, 152, 122), (116, 151, 153, 115), (161, 162, 74, 73), (160, 155, 77, 76)])
_uv = me_cube_004.uv_layers.new(name='UVMap')
_uv.uv.foreach_set('vector', [0.6275, 0.6258, 0.8725, 0.6258, 0.8725, 0.6242, 0.6275, 0.6242, 0.5657, 0.75, 0.375, 0.75, 0.375, 0.75, 0.5657, 0.75, 0.5657, 0.75, 0.5773, 0.25, 0.5657, 0.25, 0.5657, 0.25, 0.5773, 0.25, 0.125, 0.5, 0.375, 0.5, 0.375, 0.75, 0.125, 0.75, 0.375, 0.25, 0.5657, 0.25, 0.5657, 0.5, 0.375, 0.5, 0.8734, 0.5776, 0.8739, 0.5559, 0.8739, 0.5559, 0.8734, 0.5776, 0.873, 0.6488, 0.8725, 0.6242, 0.8725, 0.6242, 0.873, 0.6488, 0.5657, 1.0, 0.5773, 1.0, 0.5773, 1.0, 0.5657, 1.0, 0.8739, 0.6941, 0.8734, 0.6724, 0.8734, 0.6724, 0.8739, 0.6941, 0.625, 0.2507, 0.5986, 0.2504, 0.5986, 0.2504, 0.625, 0.2507, 0.5986, 0.9996, 0.625, 0.9993, 0.625, 0.9993, 0.5986, 0.9996, 0.5884, 0.2502, 0.5773, 0.25, 0.5773, 0.25, 0.5884, 0.2502, 0.873, 0.6012, 0.8734, 0.5776, 0.8734, 0.5776, 0.873, 0.6012, 0.8725, 0.6258, 0.6275, 0.6258, 0.627, 0.6012, 0.873, 0.6012, 0.873, 0.6012, 0.627, 0.6012, 0.6266, 0.5776, 0.8734, 0.5776, 0.8734, 0.5776, 0.6266, 0.5776, 0.6261, 0.5559, 0.8739, 0.5559, 0.8739, 0.5559, 0.6261, 0.5559, 0.6257, 0.5, 0.8743, 0.5, 0.625, 0.2507, 0.625, 0.4993, 0.5986, 0.4996, 0.5986, 0.2504, 0.5986, 0.2504, 0.5986, 0.4996, 0.5884, 0.4998, 0.5884, 0.2502, 0.5884, 0.2502, 0.5884, 0.4998, 0.5773, 0.5, 0.5773, 0.25, 0.5773, 0.25, 0.5773, 0.5, 0.5657, 0.5, 0.5657, 0.25, 0.5986, 0.7504, 0.5884, 0.7502, 0.5884, 0.7502, 0.5986, 0.7504, 0.5773, 0.5, 0.5884, 0.4998, 0.5884, 0.4998, 0.5773, 0.5, 0.627, 0.6488, 0.6266, 0.6724, 0.6266, 0.6724, 0.627, 0.6488, 0.6261, 0.5559, 0.6266, 0.5776, 0.6266, 0.5776, 0.6261, 0.5559, 0.625, 0.7507, 0.5986, 0.7504, 0.5986, 0.7504, 0.625, 0.7507, 0.5884, 0.4998, 0.5986, 0.4996, 0.5986, 0.4996, 0.5884, 0.4998, 0.6275, 0.6242, 0.627, 0.6488, 0.627, 0.6488, 0.6275, 0.6242, 0.6266, 0.5776, 0.627, 0.6012, 0.627, 0.6012, 0.6266, 0.5776, 0.6275, 0.6242, 0.8725, 0.6242, 0.873, 0.6488, 0.627, 0.6488, 0.627, 0.6488, 0.873, 0.6488, 0.8734, 0.6724, 0.6266, 0.6724, 0.6266, 0.6724, 0.8734, 0.6724, 0.8739, 0.6941, 0.6261, 0.6941, 0.6261, 0.6941, 0.8739, 0.6941, 0.8743, 0.75, 0.6257, 0.75, 0.625, 0.7507, 0.625, 0.9993, 0.5986, 0.9996, 0.5986, 0.7504, 0.5986, 0.7504, 0.5986, 0.9996, 0.5884, 0.9998, 0.5884, 0.7502, 0.5884, 0.7502, 0.5884, 0.9998, 0.5773, 1.0, 0.5773, 0.75, 0.5773, 0.75, 0.5773, 1.0, 0.5657, 1.0, 0.5657, 0.75, 0.375, 0.75, 0.5657, 0.75, 0.5657, 1.0, 0.375, 1.0, 0.375, 0.0, 0.5657, 0.0, 0.5657, 0.25, 0.375, 0.25, 0.8725, 0.6242, 0.8725, 0.6258, 0.873, 0.6012, 0.873, 0.6488, 0.873, 0.6488, 0.873, 0.6012, 0.8734, 0.5776, 0.8734, 0.6724, 0.8734, 0.6724, 0.8734, 0.5776, 0.8739, 0.5559, 0.8739, 0.6941, 0.8739, 0.6941, 0.8739, 0.5559, 0.875, 0.5368, 0.875, 0.7132, 0.625, 0.03683, 0.625, 0.2132, 0.5986, 0.2288, 0.5986, 0.02119, 0.5986, 0.02119, 0.5986, 0.2288, 0.5884, 0.2404, 0.5884, 0.009572, 0.5884, 0.009572, 0.5884, 0.2404, 0.5773, 0.2476, 0.5773, 0.002416, 0.5773, 0.002416, 0.5773, 0.2476, 0.5657, 0.25, 0.5657, 0.0, 0.8725, 0.6242, 0.8725, 0.6258, 0.8725, 0.6258, 0.8725, 0.6242, 0.5884, 0.9998, 0.5986, 0.9996, 0.5986, 0.9996, 0.5884, 0.9998, 0.8725, 0.6258, 0.873, 0.6012, 0.873, 0.6012, 0.8725, 0.6258, 0.5986, 0.2504, 0.5884, 0.2502, 0.5884, 0.2502, 0.5986, 0.2504, 0.375, 1.0, 0.5657, 1.0, 0.5657, 1.0, 0.375, 1.0, 0.8743, 0.75, 0.8739, 0.6941, 0.8739, 0.6941, 0.8743, 0.75, 0.5657, 0.25, 0.375, 0.25, 0.375, 0.25, 0.5657, 0.25, 0.125, 0.5, 0.125, 0.75, 0.125, 0.75, 0.125, 0.5, 0.8739, 0.5559, 0.8743, 0.5, 0.8743, 0.5, 0.8739, 0.5559, 0.8734, 0.6724, 0.873, 0.6488, 0.873, 0.6488, 0.8734, 0.6724, 0.5773, 1.0, 0.5884, 0.9998, 0.5884, 0.9998, 0.5773, 1.0, 0.375, 0.5, 0.5657, 0.5, 0.5657, 0.75, 0.375, 0.75, 0.6275, 0.6258, 0.6275, 0.6242, 0.627, 0.6488, 0.627, 0.6012, 0.627, 0.6012, 0.627, 0.6488, 0.6266, 0.6724, 0.6266, 0.5776, 0.6266, 0.5776, 0.6266, 0.6724, 0.6261, 0.6941, 0.6261, 0.5559, 0.6261, 0.5559, 0.6261, 0.6941, 0.625, 0.7132, 0.625, 0.5368, 0.625, 0.5368, 0.625, 0.7132, 0.5986, 0.7288, 0.5986, 0.5212, 0.5986, 0.5212, 0.5986, 0.7288, 0.5884, 0.7404, 0.5884, 0.5096, 0.5884, 0.5096, 0.5884, 0.7404, 0.5773, 0.7476, 0.5773, 0.5024, 0.5773, 0.5024, 0.5773, 0.7476, 0.5657, 0.75, 0.5657, 0.5, 0.6257, 0.5, 0.6261, 0.5559, 0.6261, 0.5559, 0.6257, 0.5, 0.6266, 0.6724, 0.6261, 0.6941, 0.6261, 0.6941, 0.6266, 0.6724, 0.5657, 0.5, 0.5773, 0.5, 0.5773, 0.5, 0.5657, 0.5, 0.5884, 0.7502, 0.5773, 0.75, 0.5773, 0.75, 0.5884, 0.7502, 0.627, 0.6012, 0.6275, 0.6258, 0.6275, 0.6258, 0.627, 0.6012, 0.375, 0.5, 0.5657, 0.5, 0.5657, 0.5, 0.375, 0.5, 0.5986, 0.4996, 0.625, 0.4993, 0.625, 0.4993, 0.5986, 0.4996, 0.6261, 0.6941, 0.6257, 0.75, 0.6257, 0.75, 0.6261, 0.6941, 0.6275, 0.6258, 0.6275, 0.6242, 0.6275, 0.6242, 0.6275, 0.6258, 0.5773, 0.75, 0.5657, 0.75, 0.5657, 0.75, 0.5773, 0.75, 0.375, 0.75, 0.375, 0.5, 0.375, 0.5, 0.375, 0.75, 0.5986, 0.4996, 0.625, 0.4993, 0.625, 0.4993, 0.5986, 0.4996, 0.6266, 0.5776, 0.6261, 0.5559, 0.6261, 0.5559, 0.6266, 0.5776, 0.6275, 0.6258, 0.6275, 0.6242, 0.6275, 0.6258, 0.627, 0.6012, 0.6275, 0.6258, 0.6275, 0.6258, 0.627, 0.6012, 0.627, 0.6012, 0.6266, 0.5776, 0.6266, 0.5776, 0.627, 0.6012, 0.6257, 0.5, 0.6261, 0.5559, 0.6261, 0.5559, 0.6257, 0.5, 0.6275, 0.6258, 0.6275, 0.6258, 0.6275, 0.6258, 0.6275, 0.6258, 0.6275, 0.6258, 0.6275, 0.6258, 0.627, 0.6012, 0.627, 0.6012, 0.6275, 0.6258, 0.5773, 0.5024, 0.5657, 0.5, 0.5657, 0.5, 0.5773, 0.5024, 0.6261, 0.5559, 0.625, 0.5368, 0.625, 0.5368, 0.6261, 0.5559, 0.6257, 0.5, 0.6261, 0.5559, 0.6261, 0.5559, 0.6257, 0.5, 0.6266, 0.5776, 0.6261, 0.5559, 0.6261, 0.5559, 0.6266, 0.5776, 0.5884, 0.4998, 0.5986, 0.4996, 0.5986, 0.4996, 0.5884, 0.4998, 0.627, 0.6012, 0.6266, 0.5776, 0.6266, 0.5776, 0.627, 0.6012, 0.6275, 0.6258, 0.6275, 0.6258, 0.6275, 0.6258, 0.6275, 0.6258, 0.5773, 0.5, 0.5884, 0.4998, 0.5884, 0.4998, 0.5773, 0.5, 0.6275, 0.6258, 0.627, 0.6012, 0.627, 0.6012, 0.6275, 0.6258, 0.6261, 0.5559, 0.625, 0.5368, 0.625, 0.5368, 0.6261, 0.5559, 0.6261, 0.5559, 0.6266, 0.5776, 0.6266, 0.5776, 0.6261, 0.5559, 0.6266, 0.5776, 0.627, 0.6012, 0.627, 0.6012, 0.6266, 0.5776, 0.625, 0.5368, 0.5986, 0.5212, 0.5986, 0.5212, 0.625, 0.5368, 0.5657, 0.5, 0.5773, 0.5, 0.5773, 0.5, 0.5657, 0.5, 0.5773, 0.5, 0.5884, 0.4998, 0.5884, 0.4998, 0.5773, 0.5, 0.5986, 0.5212, 0.5884, 0.5096, 0.5884, 0.5096, 0.5986, 0.5212, 0.5884, 0.5096, 0.5773, 0.5024, 0.5773, 0.5024, 0.5884, 0.5096, 0.5884, 0.4998, 0.5986, 0.4996, 0.5986, 0.4996, 0.5884, 0.4998, 0.6275, 0.6242, 0.627, 0.6488, 0.627, 0.6488, 0.6275, 0.6242, 0.625, 0.7507, 0.5986, 0.7504, 0.5986, 0.7504, 0.625, 0.7507, 0.627, 0.6488, 0.6266, 0.6724, 0.6266, 0.6724, 0.627, 0.6488, 0.5773, 0.75, 0.5657, 0.75, 0.5657, 0.75, 0.5773, 0.75, 0.5884, 0.7502, 0.5773, 0.75, 0.5773, 0.75, 0.5884, 0.7502, 0.6275, 0.6258, 0.6275, 0.6242, 0.6275, 0.6242, 0.6275, 0.6258, 0.6261, 0.6941, 0.6257, 0.75, 0.6257, 0.75, 0.6261, 0.6941, 0.627, 0.6012, 0.6275, 0.6258, 0.6275, 0.6258, 0.627, 0.6012, 0.625, 0.5368, 0.5986, 0.5212, 0.5986, 0.5212, 0.625, 0.5368, 0.5986, 0.4996, 0.625, 0.4993, 0.625, 0.4993, 0.5986, 0.4996, 0.5986, 0.5212, 0.5884, 0.5096, 0.5884, 0.5096, 0.5986, 0.5212, 0.6261, 0.5559, 0.6266, 0.5776, 0.6266, 0.5776, 0.6261, 0.5559, 0.5884, 0.5096, 0.5773, 0.5024, 0.5773, 0.5024, 0.5884, 0.5096, 0.5657, 0.5, 0.5773, 0.5, 0.5773, 0.5, 0.5657, 0.5, 0.6266, 0.5776, 0.627, 0.6012, 0.627, 0.6012, 0.6266, 0.5776, 0.5773, 0.5024, 0.5657, 0.5, 0.5657, 0.5, 0.5773, 0.5024, 0.6266, 0.5776, 0.627, 0.6012, 0.627, 0.6012, 0.6266, 0.5776, 0.627, 0.6012, 0.627, 0.6012, 0.6266, 0.5776, 0.6266, 0.5776, 0.627, 0.6012, 0.627, 0.6012, 0.627, 0.6012, 0.627, 0.6012, 0.6266, 0.5776, 0.6266, 0.5776, 0.627, 0.6012, 0.627, 0.6012, 0.6266, 0.5776, 0.6266, 0.5776, 0.6266, 0.5776, 0.6266, 0.5776, 0.5773, 0.5, 0.5884, 0.4998, 0.5884, 0.4998, 0.5773, 0.5, 0.5884, 0.4998, 0.5884, 0.4998, 0.5773, 0.5, 0.5773, 0.5, 0.5884, 0.4998, 0.5884, 0.4998, 0.5884, 0.4998, 0.5884, 0.4998, 0.5773, 0.5, 0.5773, 0.5, 0.5884, 0.4998, 0.5884, 0.4998, 0.5773, 0.5, 0.5773, 0.5, 0.5773, 0.5, 0.5773, 0.5, 0.5884, 0.4998, 0.5986, 0.4996, 0.5986, 0.4996, 0.5884, 0.4998, 0.5986, 0.4996, 0.5986, 0.4996, 0.5884, 0.4998, 0.5884, 0.4998, 0.5986, 0.4996, 0.5986, 0.4996, 0.5986, 0.4996, 0.5986, 0.4996, 0.5884, 0.4998, 0.5884, 0.4998, 0.5986, 0.4996, 0.5986, 0.4996, 0.5884, 0.4998, 0.5884, 0.4998, 0.5884, 0.4998, 0.5884, 0.4998, 0.6257, 0.5, 0.6261, 0.5559, 0.6261, 0.5559, 0.6257, 0.5, 0.6261, 0.5559, 0.6261, 0.5559, 0.6257, 0.5, 0.6257, 0.5, 0.6261, 0.5559, 0.6261, 0.5559, 0.6261, 0.5559, 0.6261, 0.5559, 0.6257, 0.5, 0.6257, 0.5, 0.6261, 0.5559, 0.6261, 0.5559, 0.6257, 0.5, 0.6257, 0.5, 0.6257, 0.5, 0.6257, 0.5, 0.627, 0.6012, 0.6275, 0.6258, 0.6275, 0.6258, 0.627, 0.6012, 0.6275, 0.6258, 0.6275, 0.6258, 0.627, 0.6012, 0.627, 0.6012, 0.6275, 0.6258, 0.6275, 0.6258, 0.6275, 0.6258, 0.6275, 0.6258, 0.627, 0.6012, 0.627, 0.6012, 0.6275, 0.6258, 0.6275, 0.6258, 0.627, 0.6012, 0.627, 0.6012, 0.627, 0.6012, 0.627, 0.6012, 0.5986, 0.4996, 0.625, 0.4993, 0.625, 0.4993, 0.5986, 0.4996, 0.625, 0.4993, 0.625, 0.4993, 0.5986, 0.4996, 0.5986, 0.4996, 0.625, 0.4993, 0.625, 0.4993, 0.625, 0.4993, 0.625, 0.4993, 0.5986, 0.4996, 0.5986, 0.4996, 0.625, 0.4993, 0.625, 0.4993, 0.5986, 0.4996, 0.5986, 0.4996, 0.5986, 0.4996, 0.5986, 0.4996, 0.6261, 0.5559, 0.6266, 0.5776, 0.6266, 0.5776, 0.6261, 0.5559, 0.6266, 0.5776, 0.6266, 0.5776, 0.6261, 0.5559, 0.6261, 0.5559, 0.6266, 0.5776, 0.6266, 0.5776, 0.6266, 0.5776, 0.6266, 0.5776, 0.6261, 0.5559, 0.6261, 0.5559, 0.6266, 0.5776, 0.6266, 0.5776, 0.6261, 0.5559, 0.6261, 0.5559, 0.6261, 0.5559, 0.6261, 0.5559, 0.5657, 0.5, 0.5773, 0.5, 0.5773, 0.5, 0.5773, 0.5, 0.5773, 0.5, 0.5657, 0.5, 0.5657, 0.5, 0.5773, 0.5, 0.5773, 0.5, 0.5773, 0.5, 0.5773, 0.5, 0.5657, 0.5, 0.5657, 0.5, 0.5773, 0.5, 0.5773, 0.5, 0.6266, 0.6724, 0.6261, 0.6941, 0.6261, 0.6941, 0.6266, 0.6724, 0.5986, 0.7504, 0.5884, 0.7502, 0.5884, 0.7502, 0.5986, 0.7504])
me_cube_004.update()
me_cube_006 = bpy.data.meshes.new('Cube.006')
me_cube_006.from_pydata([(-11.59, -0.2318, -1.0), (-11.59, 0.2318, -1.0), (11.59, -0.2318, -1.0), (11.59, 0.2318, -1.0), (-11.36, 0.001392, -0.01715), (-11.59, -0.2318, -0.2503), (-11.41, -0.04409, -0.02163), (-11.45, -0.08783, -0.0349), (-11.49, -0.1281, -0.05645), (-11.52, -0.1635, -0.08544), (-11.55, -0.1925, -0.1208), (-11.58, -0.214, -0.1611), (-11.59, -0.2273, -0.2048), (-11.36, -0.001392, -0.01715), (-11.59, 0.2318, -0.2503), (-11.41, 0.04409, -0.02163), (-11.45, 0.08783, -0.0349), (-11.49, 0.1281, -0.05645), (-11.52, 0.1635, -0.08544), (-11.55, 0.1925, -0.1208), (-11.58, 0.214, -0.1611), (-11.59, 0.2273, -0.2048), (11.36, 0.001392, -0.01715), (11.59, -0.2318, -0.2503), (11.41, -0.04409, -0.02163), (11.45, -0.08783, -0.0349), (11.49, -0.1281, -0.05645), (11.52, -0.1635, -0.08544), (11.55, -0.1925, -0.1208), (11.58, -0.214, -0.1611), (11.59, -0.2273, -0.2048), (11.36, -0.001392, -0.01715), (11.59, 0.2318, -0.2503), (11.41, 0.04409, -0.02163), (11.45, 0.08783, -0.0349), (11.49, 0.1281, -0.05645), (11.52, 0.1635, -0.08544), (11.55, 0.1925, -0.1208), (11.58, 0.214, -0.1611), (11.59, 0.2273, -0.2048), (-12.4, 0.2318, -1.0), (-12.4, -0.2318, -1.0), (-12.21, -0.04409, -0.02163), (-12.17, 0.001392, -0.01715), (-12.17, -0.001392, -0.01715), (-12.21, 0.04409, -0.02163), (-12.26, -0.08783, -0.0349), (-12.26, 0.08783, -0.0349), (-12.3, -0.1281, -0.05645), (-12.3, 0.1281, -0.05645), (-12.33, -0.1635, -0.08544), (-12.33, 0.1635, -0.08544), (-12.36, -0.1925, -0.1208), (-12.36, 0.1925, -0.1208), (-12.38, -0.214, -0.1611), (-12.38, 0.214, -0.1611), (-12.4, -0.2273, -0.2048), (-12.4, 0.2273, -0.2048), (-12.4, -0.2318, -0.2503), (-12.4, 0.2318, -0.2503), (12.37, -0.2318, -1.0), (12.37, 0.2318, -1.0), (12.14, -0.001392, -0.01715), (12.18, 0.04409, -0.02163), (12.23, 0.08783, -0.0349), (12.27, 0.1281, -0.05645), (12.3, 0.1635, -0.08544), (12.33, 0.1925, -0.1208), (12.35, 0.214, -0.1611), (12.37, 0.2273, -0.2048), (12.37, 0.2318, -0.2503), (12.14, 0.001392, -0.01715), (12.18, -0.04409, -0.02163), (12.23, -0.08783, -0.0349), (12.27, -0.1281, -0.05645), (12.3, -0.1635, -0.08544), (12.33, -0.1925, -0.1208), (12.35, -0.214, -0.1611), (12.37, -0.2273, -0.2048), (12.37, -0.2318, -0.2503), (12.06, -0.001392, -0.01715), (12.14, 0.08783, -0.0349), (12.06, 0.001392, -0.01715), (12.18, 0.1281, -0.05645), (12.31, 0.214, -0.1611), (12.1, 0.04409, -0.02163), (12.24, 0.1635, -0.08544), (12.35, 0.2273, -0.2048), (12.28, 0.1925, -0.1208), (12.28, 0.1925, -0.1208), (12.33, 0.1925, -0.1208), (12.1, 0.04409, -0.02163), (12.18, 0.04409, -0.02163), (12.14, -0.001392, -0.01715), (12.23, 0.08783, -0.0349), (12.27, 0.1281, -0.05645), (12.3, 0.1635, -0.08544), (12.35, 0.214, -0.1611), (12.37, 0.2273, -0.2048), (12.37, 0.2318, -0.2503), (12.06, -0.001392, -0.01715), (12.14, 0.08783, -0.0349), (12.18, 0.1281, -0.05645), (12.31, 0.214, -0.1611), (12.24, 0.1635, -0.08544), (12.35, 0.2273, -0.2048), (12.28, 0.1925, -0.1208), (12.33, 0.1925, -0.1208), (12.1, 0.04409, -0.02163), (12.18, 0.04409, -0.02163), (12.14, -0.001392, -0.01715), (12.23, 0.08783, -0.0349), (12.27, 0.1281, -0.05645), (12.3, 0.1635, -0.08544), (12.35, 0.214, -0.1611), (12.37, 0.2273, -0.2048), (12.37, 0.2318, -0.2503), (12.06, -0.001392, -0.01715), (12.14, 0.08783, -0.0349), (12.18, 0.1281, -0.05645), (12.31, 0.214, -0.1611), (12.24, 0.1635, -0.08544), (12.35, 0.2273, -0.2048), (12.14, 0.08783, -0.0349), (12.1, 0.04409, -0.02163), (12.18, 0.04409, -0.02163), (12.23, 0.08783, -0.0349), (12.35, 0.2273, -0.2048), (12.31, 0.214, -0.1611), (12.35, 0.214, -0.1611), (12.37, 0.2273, -0.2048), (12.31, 0.214, -0.1611), (12.28, 0.1925, -0.1208), (12.33, 0.1925, -0.1208), (12.35, 0.214, -0.1611), (12.24, 0.1635, -0.08544), (12.18, 0.1281, -0.05645), (12.27, 0.1281, -0.05645), (12.3, 0.1635, -0.08544), (12.1, 0.04409, -0.02163), (12.06, -0.001392, -0.01715), (12.14, -0.001392, -0.01715), (12.18, 0.04409, -0.02163), (12.28, 0.1925, -0.1208), (12.24, 0.1635, -0.08544), (12.3, 0.1635, -0.08544), (12.33, 0.1925, -0.1208), (12.18, 0.1281, -0.05645), (12.14, 0.08783, -0.0349), (12.23, 0.08783, -0.0349), (12.27, 0.1281, -0.05645), (12.37, 0.2318, -0.2503), (12.35, 0.2273, -0.2048), (12.37, 0.2273, -0.2048), (12.07, -0.001392, -0.01715), (12.3, -0.214, -0.1611), (12.23, -0.1635, -0.08544), (12.1, -0.04409, -0.02163), (12.32, -0.2273, -0.2048), (12.34, -0.2318, -0.2503), (12.27, -0.1925, -0.1208), (12.14, -0.08783, -0.0349), (12.18, -0.1281, -0.05645)], [], [(31, 13, 4, 22), (23, 2, 60, 79, 159), (21, 14, 59, 57), (1, 3, 2, 0), (1, 14, 32, 3), (16, 17, 49, 47), (6, 4, 43, 42), (5, 12, 56, 58), (8, 7, 46, 48), (18, 19, 53, 51), (10, 9, 50, 52), (20, 21, 57, 55), (15, 16, 47, 45), (13, 31, 33, 15), (15, 33, 34, 16), (16, 34, 35, 17), (17, 35, 36, 18), (18, 36, 37, 19), (19, 37, 38, 20), (20, 38, 39, 21), (21, 39, 32, 14), (28, 29, 155, 160), (39, 38, 84, 87), (24, 25, 161, 157), (35, 34, 81, 83), (27, 28, 160, 156), (38, 37, 88, 84), (22, 24, 157, 82), (34, 33, 85, 81), (22, 4, 6, 24), (24, 6, 7, 25), (25, 7, 8, 26), (26, 8, 9, 27), (27, 9, 10, 28), (28, 10, 11, 29), (29, 11, 12, 30), (30, 12, 5, 23), (2, 23, 5, 0), (41, 58, 59, 40), (43, 44, 45, 42), (42, 45, 47, 46), (46, 47, 49, 48), (48, 49, 51, 50), (50, 51, 53, 52), (52, 53, 55, 54), (54, 55, 57, 56), (56, 57, 59, 58), (4, 13, 44, 43), (11, 10, 52, 54), (13, 15, 45, 44), (19, 20, 55, 53), (0, 5, 58, 41), (9, 8, 48, 50), (14, 1, 40, 59), (1, 0, 41, 40), (17, 18, 51, 49), (7, 6, 42, 46), (12, 11, 54, 56), (61, 70, 79, 60), (62, 71, 72, 63), (63, 72, 73, 64), (64, 73, 74, 65), (65, 74, 75, 66), (66, 75, 76, 67), (67, 76, 77, 68), (68, 77, 78, 69), (69, 78, 79, 70), (36, 35, 83, 86), (25, 26, 162, 161), (32, 39, 87, 70), (29, 30, 158, 155), (33, 31, 80, 85), (3, 32, 70, 61), (37, 36, 86, 88), (26, 27, 156, 162), (31, 22, 82, 80), (30, 23, 159, 158), (2, 3, 61, 60), (88, 86, 104, 89), (64, 65, 95, 94), (80, 82, 154), (85, 80, 100, 91), (63, 64, 94, 92), (86, 83, 102, 104), (80, 154, 62, 93, 100), (62, 63, 92, 93), (69, 70, 99, 98), (95, 96, 113, 112), (104, 102, 119, 121), (94, 95, 112, 111), (103, 89, 106, 120), (92, 94, 111, 109), (100, 93, 110, 117), (105, 103, 120, 122), (93, 92, 109, 110), (65, 66, 96, 95), (83, 81, 101, 102), (81, 85, 91, 101), (66, 67, 90, 96), (70, 87, 105, 99), (87, 84, 103, 105), (67, 68, 97, 90), (68, 69, 98, 97), (84, 88, 89, 103), (82, 157, 72, 71), (156, 160, 76, 75), (157, 161, 73, 72), (158, 159, 79, 78), (155, 158, 78, 77), (154, 82, 71, 62), (162, 156, 75, 74), (91, 100, 117, 108), (96, 90, 107, 113), (89, 104, 121, 106), (90, 97, 114, 107), (102, 101, 118, 119), (97, 98, 115, 114), (99, 105, 122, 116), (101, 91, 108, 118), (98, 99, 116, 115), (123, 124, 125, 126), (108, 124, 123, 118), (109, 125, 124, 108), (111, 126, 125, 109), (118, 123, 126, 111), (127, 128, 129, 130), (120, 128, 127, 122), (114, 129, 128, 120), (115, 130, 129, 114), (122, 127, 130, 115), (131, 132, 133, 134), (106, 132, 131, 120), (107, 133, 132, 106), (114, 134, 133, 107), (120, 131, 134, 114), (135, 136, 137, 138), (119, 136, 135, 121), (112, 137, 136, 119), (113, 138, 137, 112), (121, 135, 138, 113), (139, 140, 141, 142), (117, 140, 139, 108), (110, 141, 140, 117), (109, 142, 141, 110), (108, 139, 142, 109), (143, 144, 145, 146), (121, 144, 143, 106), (113, 145, 144, 121), (107, 146, 145, 113), (106, 143, 146, 107), (147, 148, 149, 150), (118, 148, 147, 119), (111, 149, 148, 118), (112, 150, 149, 111), (119, 147, 150, 112), (151, 152, 153), (122, 152, 151, 116), (115, 153, 152, 122), (116, 151, 153, 115), (161, 162, 74, 73), (160, 155, 77, 76)])
_uv = me_cube_006.uv_layers.new(name='UVMap')
_uv.uv.foreach_set('vector', [0.6275, 0.6258, 0.8725, 0.6258, 0.8725, 0.6242, 0.6275, 0.6242, 0.5657, 0.75, 0.375, 0.75, 0.375, 0.75, 0.5657, 0.75, 0.5657, 0.75, 0.5773, 0.25, 0.5657, 0.25, 0.5657, 0.25, 0.5773, 0.25, 0.125, 0.5, 0.375, 0.5, 0.375, 0.75, 0.125, 0.75, 0.375, 0.25, 0.5657, 0.25, 0.5657, 0.5, 0.375, 0.5, 0.8734, 0.5776, 0.8739, 0.5559, 0.8739, 0.5559, 0.8734, 0.5776, 0.873, 0.6488, 0.8725, 0.6242, 0.8725, 0.6242, 0.873, 0.6488, 0.5657, 1.0, 0.5773, 1.0, 0.5773, 1.0, 0.5657, 1.0, 0.8739, 0.6941, 0.8734, 0.6724, 0.8734, 0.6724, 0.8739, 0.6941, 0.625, 0.2507, 0.5986, 0.2504, 0.5986, 0.2504, 0.625, 0.2507, 0.5986, 0.9996, 0.625, 0.9993, 0.625, 0.9993, 0.5986, 0.9996, 0.5884, 0.2502, 0.5773, 0.25, 0.5773, 0.25, 0.5884, 0.2502, 0.873, 0.6012, 0.8734, 0.5776, 0.8734, 0.5776, 0.873, 0.6012, 0.8725, 0.6258, 0.6275, 0.6258, 0.627, 0.6012, 0.873, 0.6012, 0.873, 0.6012, 0.627, 0.6012, 0.6266, 0.5776, 0.8734, 0.5776, 0.8734, 0.5776, 0.6266, 0.5776, 0.6261, 0.5559, 0.8739, 0.5559, 0.8739, 0.5559, 0.6261, 0.5559, 0.6257, 0.5, 0.8743, 0.5, 0.625, 0.2507, 0.625, 0.4993, 0.5986, 0.4996, 0.5986, 0.2504, 0.5986, 0.2504, 0.5986, 0.4996, 0.5884, 0.4998, 0.5884, 0.2502, 0.5884, 0.2502, 0.5884, 0.4998, 0.5773, 0.5, 0.5773, 0.25, 0.5773, 0.25, 0.5773, 0.5, 0.5657, 0.5, 0.5657, 0.25, 0.5986, 0.7504, 0.5884, 0.7502, 0.5884, 0.7502, 0.5986, 0.7504, 0.5773, 0.5, 0.5884, 0.4998, 0.5884, 0.4998, 0.5773, 0.5, 0.627, 0.6488, 0.6266, 0.6724, 0.6266, 0.6724, 0.627, 0.6488, 0.6261, 0.5559, 0.6266, 0.5776, 0.6266, 0.5776, 0.6261, 0.5559, 0.625, 0.7507, 0.5986, 0.7504, 0.5986, 0.7504, 0.625, 0.7507, 0.5884, 0.4998, 0.5986, 0.4996, 0.5986, 0.4996, 0.5884, 0.4998, 0.6275, 0.6242, 0.627, 0.6488, 0.627, 0.6488, 0.6275, 0.6242, 0.6266, 0.5776, 0.627, 0.6012, 0.627, 0.6012, 0.6266, 0.5776, 0.6275, 0.6242, 0.8725, 0.6242, 0.873, 0.6488, 0.627, 0.6488, 0.627, 0.6488, 0.873, 0.6488, 0.8734, 0.6724, 0.6266, 0.6724, 0.6266, 0.6724, 0.8734, 0.6724, 0.8739, 0.6941, 0.6261, 0.6941, 0.6261, 0.6941, 0.8739, 0.6941, 0.8743, 0.75, 0.6257, 0.75, 0.625, 0.7507, 0.625, 0.9993, 0.5986, 0.9996, 0.5986, 0.7504, 0.5986, 0.7504, 0.5986, 0.9996, 0.5884, 0.9998, 0.5884, 0.7502, 0.5884, 0.7502, 0.5884, 0.9998, 0.5773, 1.0, 0.5773, 0.75, 0.5773, 0.75, 0.5773, 1.0, 0.5657, 1.0, 0.5657, 0.75, 0.375, 0.75, 0.5657, 0.75, 0.5657, 1.0, 0.375, 1.0, 0.375, 0.0, 0.5657, 0.0, 0.5657, 0.25, 0.375, 0.25, 0.8725, 0.6242, 0.8725, 0.6258, 0.873, 0.6012, 0.873, 0.6488, 0.873, 0.6488, 0.873, 0.6012, 0.8734, 0.5776, 0.8734, 0.6724, 0.8734, 0.6724, 0.8734, 0.5776, 0.8739, 0.5559, 0.8739, 0.6941, 0.8739, 0.6941, 0.8739, 0.5559, 0.875, 0.5368, 0.875, 0.7132, 0.625, 0.03683, 0.625, 0.2132, 0.5986, 0.2288, 0.5986, 0.02119, 0.5986, 0.02119, 0.5986, 0.2288, 0.5884, 0.2404, 0.5884, 0.009572, 0.5884, 0.009572, 0.5884, 0.2404, 0.5773, 0.2476, 0.5773, 0.002416, 0.5773, 0.002416, 0.5773, 0.2476, 0.5657, 0.25, 0.5657, 0.0, 0.8725, 0.6242, 0.8725, 0.6258, 0.8725, 0.6258, 0.8725, 0.6242, 0.5884, 0.9998, 0.5986, 0.9996, 0.5986, 0.9996, 0.5884, 0.9998, 0.8725, 0.6258, 0.873, 0.6012, 0.873, 0.6012, 0.8725, 0.6258, 0.5986, 0.2504, 0.5884, 0.2502, 0.5884, 0.2502, 0.5986, 0.2504, 0.375, 1.0, 0.5657, 1.0, 0.5657, 1.0, 0.375, 1.0, 0.8743, 0.75, 0.8739, 0.6941, 0.8739, 0.6941, 0.8743, 0.75, 0.5657, 0.25, 0.375, 0.25, 0.375, 0.25, 0.5657, 0.25, 0.125, 0.5, 0.125, 0.75, 0.125, 0.75, 0.125, 0.5, 0.8739, 0.5559, 0.8743, 0.5, 0.8743, 0.5, 0.8739, 0.5559, 0.8734, 0.6724, 0.873, 0.6488, 0.873, 0.6488, 0.8734, 0.6724, 0.5773, 1.0, 0.5884, 0.9998, 0.5884, 0.9998, 0.5773, 1.0, 0.375, 0.5, 0.5657, 0.5, 0.5657, 0.75, 0.375, 0.75, 0.6275, 0.6258, 0.6275, 0.6242, 0.627, 0.6488, 0.627, 0.6012, 0.627, 0.6012, 0.627, 0.6488, 0.6266, 0.6724, 0.6266, 0.5776, 0.6266, 0.5776, 0.6266, 0.6724, 0.6261, 0.6941, 0.6261, 0.5559, 0.6261, 0.5559, 0.6261, 0.6941, 0.625, 0.7132, 0.625, 0.5368, 0.625, 0.5368, 0.625, 0.7132, 0.5986, 0.7288, 0.5986, 0.5212, 0.5986, 0.5212, 0.5986, 0.7288, 0.5884, 0.7404, 0.5884, 0.5096, 0.5884, 0.5096, 0.5884, 0.7404, 0.5773, 0.7476, 0.5773, 0.5024, 0.5773, 0.5024, 0.5773, 0.7476, 0.5657, 0.75, 0.5657, 0.5, 0.6257, 0.5, 0.6261, 0.5559, 0.6261, 0.5559, 0.6257, 0.5, 0.6266, 0.6724, 0.6261, 0.6941, 0.6261, 0.6941, 0.6266, 0.6724, 0.5657, 0.5, 0.5773, 0.5, 0.5773, 0.5, 0.5657, 0.5, 0.5884, 0.7502, 0.5773, 0.75, 0.5773, 0.75, 0.5884, 0.7502, 0.627, 0.6012, 0.6275, 0.6258, 0.6275, 0.6258, 0.627, 0.6012, 0.375, 0.5, 0.5657, 0.5, 0.5657, 0.5, 0.375, 0.5, 0.5986, 0.4996, 0.625, 0.4993, 0.625, 0.4993, 0.5986, 0.4996, 0.6261, 0.6941, 0.6257, 0.75, 0.6257, 0.75, 0.6261, 0.6941, 0.6275, 0.6258, 0.6275, 0.6242, 0.6275, 0.6242, 0.6275, 0.6258, 0.5773, 0.75, 0.5657, 0.75, 0.5657, 0.75, 0.5773, 0.75, 0.375, 0.75, 0.375, 0.5, 0.375, 0.5, 0.375, 0.75, 0.5986, 0.4996, 0.625, 0.4993, 0.625, 0.4993, 0.5986, 0.4996, 0.6266, 0.5776, 0.6261, 0.5559, 0.6261, 0.5559, 0.6266, 0.5776, 0.6275, 0.6258, 0.6275, 0.6242, 0.6275, 0.6258, 0.627, 0.6012, 0.6275, 0.6258, 0.6275, 0.6258, 0.627, 0.6012, 0.627, 0.6012, 0.6266, 0.5776, 0.6266, 0.5776, 0.627, 0.6012, 0.6257, 0.5, 0.6261, 0.5559, 0.6261, 0.5559, 0.6257, 0.5, 0.6275, 0.6258, 0.6275, 0.6258, 0.6275, 0.6258, 0.6275, 0.6258, 0.6275, 0.6258, 0.6275, 0.6258, 0.627, 0.6012, 0.627, 0.6012, 0.6275, 0.6258, 0.5773, 0.5024, 0.5657, 0.5, 0.5657, 0.5, 0.5773, 0.5024, 0.6261, 0.5559, 0.625, 0.5368, 0.625, 0.5368, 0.6261, 0.5559, 0.6257, 0.5, 0.6261, 0.5559, 0.6261, 0.5559, 0.6257, 0.5, 0.6266, 0.5776, 0.6261, 0.5559, 0.6261, 0.5559, 0.6266, 0.5776, 0.5884, 0.4998, 0.5986, 0.4996, 0.5986, 0.4996, 0.5884, 0.4998, 0.627, 0.6012, 0.6266, 0.5776, 0.6266, 0.5776, 0.627, 0.6012, 0.6275, 0.6258, 0.6275, 0.6258, 0.6275, 0.6258, 0.6275, 0.6258, 0.5773, 0.5, 0.5884, 0.4998, 0.5884, 0.4998, 0.5773, 0.5, 0.6275, 0.6258, 0.627, 0.6012, 0.627, 0.6012, 0.6275, 0.6258, 0.6261, 0.5559, 0.625, 0.5368, 0.625, 0.5368, 0.6261, 0.5559, 0.6261, 0.5559, 0.6266, 0.5776, 0.6266, 0.5776, 0.6261, 0.5559, 0.6266, 0.5776, 0.627, 0.6012, 0.627, 0.6012, 0.6266, 0.5776, 0.625, 0.5368, 0.5986, 0.5212, 0.5986, 0.5212, 0.625, 0.5368, 0.5657, 0.5, 0.5773, 0.5, 0.5773, 0.5, 0.5657, 0.5, 0.5773, 0.5, 0.5884, 0.4998, 0.5884, 0.4998, 0.5773, 0.5, 0.5986, 0.5212, 0.5884, 0.5096, 0.5884, 0.5096, 0.5986, 0.5212, 0.5884, 0.5096, 0.5773, 0.5024, 0.5773, 0.5024, 0.5884, 0.5096, 0.5884, 0.4998, 0.5986, 0.4996, 0.5986, 0.4996, 0.5884, 0.4998, 0.6275, 0.6242, 0.627, 0.6488, 0.627, 0.6488, 0.6275, 0.6242, 0.625, 0.7507, 0.5986, 0.7504, 0.5986, 0.7504, 0.625, 0.7507, 0.627, 0.6488, 0.6266, 0.6724, 0.6266, 0.6724, 0.627, 0.6488, 0.5773, 0.75, 0.5657, 0.75, 0.5657, 0.75, 0.5773, 0.75, 0.5884, 0.7502, 0.5773, 0.75, 0.5773, 0.75, 0.5884, 0.7502, 0.6275, 0.6258, 0.6275, 0.6242, 0.6275, 0.6242, 0.6275, 0.6258, 0.6261, 0.6941, 0.6257, 0.75, 0.6257, 0.75, 0.6261, 0.6941, 0.627, 0.6012, 0.6275, 0.6258, 0.6275, 0.6258, 0.627, 0.6012, 0.625, 0.5368, 0.5986, 0.5212, 0.5986, 0.5212, 0.625, 0.5368, 0.5986, 0.4996, 0.625, 0.4993, 0.625, 0.4993, 0.5986, 0.4996, 0.5986, 0.5212, 0.5884, 0.5096, 0.5884, 0.5096, 0.5986, 0.5212, 0.6261, 0.5559, 0.6266, 0.5776, 0.6266, 0.5776, 0.6261, 0.5559, 0.5884, 0.5096, 0.5773, 0.5024, 0.5773, 0.5024, 0.5884, 0.5096, 0.5657, 0.5, 0.5773, 0.5, 0.5773, 0.5, 0.5657, 0.5, 0.6266, 0.5776, 0.627, 0.6012, 0.627, 0.6012, 0.6266, 0.5776, 0.5773, 0.5024, 0.5657, 0.5, 0.5657, 0.5, 0.5773, 0.5024, 0.6266, 0.5776, 0.627, 0.6012, 0.627, 0.6012, 0.6266, 0.5776, 0.627, 0.6012, 0.627, 0.6012, 0.6266, 0.5776, 0.6266, 0.5776, 0.627, 0.6012, 0.627, 0.6012, 0.627, 0.6012, 0.627, 0.6012, 0.6266, 0.5776, 0.6266, 0.5776, 0.627, 0.6012, 0.627, 0.6012, 0.6266, 0.5776, 0.6266, 0.5776, 0.6266, 0.5776, 0.6266, 0.5776, 0.5773, 0.5, 0.5884, 0.4998, 0.5884, 0.4998, 0.5773, 0.5, 0.5884, 0.4998, 0.5884, 0.4998, 0.5773, 0.5, 0.5773, 0.5, 0.5884, 0.4998, 0.5884, 0.4998, 0.5884, 0.4998, 0.5884, 0.4998, 0.5773, 0.5, 0.5773, 0.5, 0.5884, 0.4998, 0.5884, 0.4998, 0.5773, 0.5, 0.5773, 0.5, 0.5773, 0.5, 0.5773, 0.5, 0.5884, 0.4998, 0.5986, 0.4996, 0.5986, 0.4996, 0.5884, 0.4998, 0.5986, 0.4996, 0.5986, 0.4996, 0.5884, 0.4998, 0.5884, 0.4998, 0.5986, 0.4996, 0.5986, 0.4996, 0.5986, 0.4996, 0.5986, 0.4996, 0.5884, 0.4998, 0.5884, 0.4998, 0.5986, 0.4996, 0.5986, 0.4996, 0.5884, 0.4998, 0.5884, 0.4998, 0.5884, 0.4998, 0.5884, 0.4998, 0.6257, 0.5, 0.6261, 0.5559, 0.6261, 0.5559, 0.6257, 0.5, 0.6261, 0.5559, 0.6261, 0.5559, 0.6257, 0.5, 0.6257, 0.5, 0.6261, 0.5559, 0.6261, 0.5559, 0.6261, 0.5559, 0.6261, 0.5559, 0.6257, 0.5, 0.6257, 0.5, 0.6261, 0.5559, 0.6261, 0.5559, 0.6257, 0.5, 0.6257, 0.5, 0.6257, 0.5, 0.6257, 0.5, 0.627, 0.6012, 0.6275, 0.6258, 0.6275, 0.6258, 0.627, 0.6012, 0.6275, 0.6258, 0.6275, 0.6258, 0.627, 0.6012, 0.627, 0.6012, 0.6275, 0.6258, 0.6275, 0.6258, 0.6275, 0.6258, 0.6275, 0.6258, 0.627, 0.6012, 0.627, 0.6012, 0.6275, 0.6258, 0.6275, 0.6258, 0.627, 0.6012, 0.627, 0.6012, 0.627, 0.6012, 0.627, 0.6012, 0.5986, 0.4996, 0.625, 0.4993, 0.625, 0.4993, 0.5986, 0.4996, 0.625, 0.4993, 0.625, 0.4993, 0.5986, 0.4996, 0.5986, 0.4996, 0.625, 0.4993, 0.625, 0.4993, 0.625, 0.4993, 0.625, 0.4993, 0.5986, 0.4996, 0.5986, 0.4996, 0.625, 0.4993, 0.625, 0.4993, 0.5986, 0.4996, 0.5986, 0.4996, 0.5986, 0.4996, 0.5986, 0.4996, 0.6261, 0.5559, 0.6266, 0.5776, 0.6266, 0.5776, 0.6261, 0.5559, 0.6266, 0.5776, 0.6266, 0.5776, 0.6261, 0.5559, 0.6261, 0.5559, 0.6266, 0.5776, 0.6266, 0.5776, 0.6266, 0.5776, 0.6266, 0.5776, 0.6261, 0.5559, 0.6261, 0.5559, 0.6266, 0.5776, 0.6266, 0.5776, 0.6261, 0.5559, 0.6261, 0.5559, 0.6261, 0.5559, 0.6261, 0.5559, 0.5657, 0.5, 0.5773, 0.5, 0.5773, 0.5, 0.5773, 0.5, 0.5773, 0.5, 0.5657, 0.5, 0.5657, 0.5, 0.5773, 0.5, 0.5773, 0.5, 0.5773, 0.5, 0.5773, 0.5, 0.5657, 0.5, 0.5657, 0.5, 0.5773, 0.5, 0.5773, 0.5, 0.6266, 0.6724, 0.6261, 0.6941, 0.6261, 0.6941, 0.6266, 0.6724, 0.5986, 0.7504, 0.5884, 0.7502, 0.5884, 0.7502, 0.5986, 0.7504])
me_cube_006.update()
me_plane_001 = bpy.data.meshes.new('Plane.001')
me_plane_001.from_pydata([(-1.0, -0.985, 0.0), (1.0, -0.985, 0.0), (-1.0, 1.015, 0.0), (1.0, 1.015, 0.0)], [], [(0, 1, 3, 2)])
_uv = me_plane_001.uv_layers.new(name='UVMap')
_uv.uv.foreach_set('vector', [-0.003228, 0.4578, -0.003228, -0.05335, 0.3241, -0.05335, 0.3241, 0.4578])
_ca = me_plane_001.color_attributes.new('Attribute', 'BYTE_COLOR', 'CORNER')
_ca.data.foreach_set('color', [1.0, 1.0, 1.0, 1.0, 1.0, 1.0, 1.0, 1.0, 1.0, 1.0, 1.0, 1.0, 1.0, 1.0, 1.0, 1.0])
me_plane_001.materials.append(mat_material_003)
me_plane_001.use_paint_bone_selection = False
me_plane_001.use_paint_mask = True
me_plane_001.update()

# ---- objects
ob_plane = bpy.data.objects.new('Plane', me_plane)
ob_topside = bpy.data.objects.new('topSide', me_cube_001)
ob_bottomside = bpy.data.objects.new('bottomSide', me_cube_003)
ob_leftside = bpy.data.objects.new('leftSide', me_cube_004)
ob_rightside = bpy.data.objects.new('rightSide', me_cube_006)
ob_pitchfloor1 = bpy.data.objects.new('pitchFloor1', me_plane_001)

# ---- transforms, parenting, visibility, modifiers, constraints
ob_plane.location = (0.0, 5.382, 0.0)
ob_plane.scale = (-21.65, -29.61, -12.35)
ob_topside.location = (-12.04, -2.289, 1.0)
ob_topside.scale = (1.0, 1.385, 1.0)
ob_bottomside.location = (11.96, -2.289, 1.0)
ob_bottomside.scale = (1.0, 1.385, 1.0)
ob_leftside.location = (-0.04258, -17.99, 1.0)
ob_leftside.scale = (1.0, 1.385, 1.0)
_m = ob_leftside.modifiers.new('Boolean', 'BOOLEAN')
_m.object = ob_topside
ob_rightside.location = (-0.04258, 27.78, 1.0)
ob_rightside.scale = (1.0, 1.385, 1.0)
_m = ob_rightside.modifiers.new('Boolean', 'BOOLEAN')
ob_pitchfloor1.location = (-0.08399, 4.728, 0.0635)
ob_pitchfloor1.scale = (11.93, 22.71, 1.0)

# ---- collection membership
col_collection.objects.link(ob_plane)
col_collection.objects.link(ob_topside)
col_collection.objects.link(ob_bottomside)
col_collection.objects.link(ob_leftside)
col_collection.objects.link(ob_rightside)
col_collection.objects.link(ob_pitchfloor1)

# ---- scene / render settings (as saved in the file)
scene.frame_start = 1; scene.frame_end = 250; scene.frame_set(1)
scene.render.engine = 'BLENDER_EEVEE_NEXT'
scene.cycles.sampling_pattern = 'TABULATED_SOBOL'
bpy.context.view_layer.update()

# ---- added for rendering (the .blend has no active camera and no usable light): camera, sun
cam_auto = bpy.data.cameras.new('AutoCamera')
cam_auto.lens = 50.0
cam_auto.sensor_width = 36.0
cam_auto.clip_end = 1191.33
ob_auto_camera = bpy.data.objects.new('AutoCamera', cam_auto)
scene.collection.objects.link(ob_auto_camera)
ob_auto_camera.location = (67.8825, -76.0765, 54.8008)
ob_auto_camera.rotation_euler = (1.09748, -7.21219e-08, 0.694738)
scene.camera = ob_auto_camera
light_auto_sun = bpy.data.lights.new('AutoSun', 'SUN')
light_auto_sun.energy = 3.0
light_auto_sun.angle = 0.0523599
ob_auto_sun = bpy.data.objects.new('AutoSun', light_auto_sun)
scene.collection.objects.link(ob_auto_sun)
ob_auto_sun.rotation_euler = (0.872665, 0.174533, 0.523599)
bpy.context.view_layer.update()
